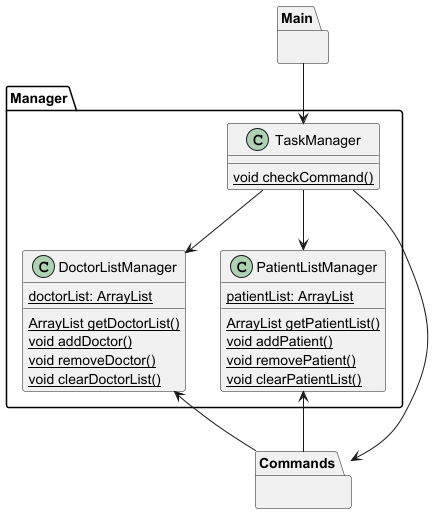

The diagram above was rendered by PlantUML. Its source (embedded in the PNG):
@startuml
'https://plantuml.com/class-diagram

package "Manager" {
    class TaskManager {
        {static} void checkCommand()
    }

    class DoctorListManager {
        {static} doctorList: ArrayList
        {static} ArrayList getDoctorList()
        {static} void addDoctor()
        {static} void removeDoctor()
        {static} void clearDoctorList()
    }

    class PatientListManager {
        {static} patientList: ArrayList
        {static} ArrayList getPatientList()
        {static} void addPatient()
        {static} void removePatient()
        {static} void clearPatientList()
    }
}

package "Main" {
}

package "Commands" {

}

"Main" --> TaskManager
TaskManager --> PatientListManager
TaskManager --> DoctorListManager
TaskManager --> "Commands"
"Commands" -up-> PatientListManager
"Commands" -up-> DoctorListManager

@enduml